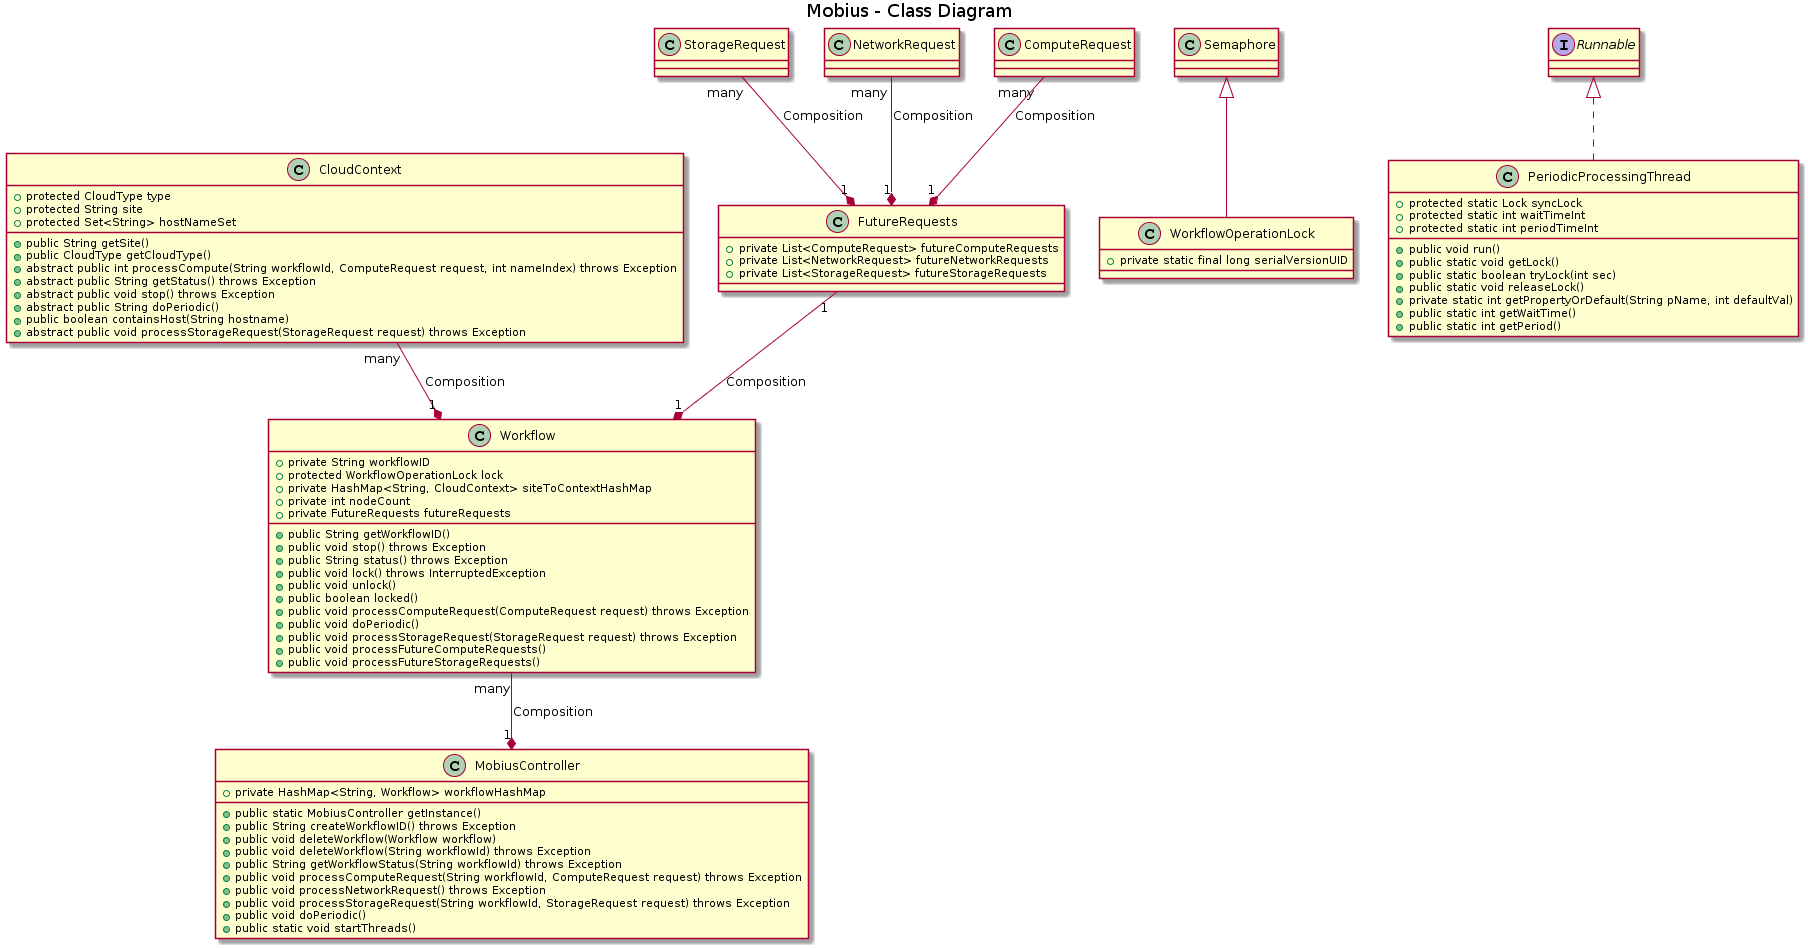

The diagram above was rendered by PlantUML. Its source (embedded in the PNG):
@startuml
title Mobius - Class Diagram


class MobiusController {
  +private HashMap<String, Workflow> workflowHashMap
  +public static MobiusController getInstance()
  +public String createWorkflowID() throws Exception
  +public void deleteWorkflow(Workflow workflow)
  +public void deleteWorkflow(String workflowId) throws Exception
  +public String getWorkflowStatus(String workflowId) throws Exception
  +public void processComputeRequest(String workflowId, ComputeRequest request) throws Exception
  +public void processNetworkRequest() throws Exception
  +public void processStorageRequest(String workflowId, StorageRequest request) throws Exception
  +public void doPeriodic()
  +public static void startThreads()
}

class WorkflowOperationLock extends Semaphore {
  +private static final long serialVersionUID
}

class Workflow {
  +private String workflowID
  +protected WorkflowOperationLock lock
  +private HashMap<String, CloudContext> siteToContextHashMap
  +private int nodeCount
  +private FutureRequests futureRequests
  +public String getWorkflowID()
  +public void stop() throws Exception
  +public String status() throws Exception
  +public void lock() throws InterruptedException
  +public void unlock()
  +public boolean locked()
  +public void processComputeRequest(ComputeRequest request) throws Exception
  +public void doPeriodic()
  +public void processStorageRequest(StorageRequest request) throws Exception
  +public void processFutureComputeRequests()
  +public void processFutureStorageRequests()
}

class PeriodicProcessingThread implements Runnable {
  + protected static Lock syncLock
  + protected static int waitTimeInt
  + protected static int periodTimeInt
  + public void run()
  + public static void getLock()
  + public static boolean tryLock(int sec)
  + public static void releaseLock()
  + private static int getPropertyOrDefault(String pName, int defaultVal)
  + public static int getWaitTime()
  + public static int getPeriod()
}

class FutureRequests {
  + private List<ComputeRequest> futureComputeRequests
  + private List<NetworkRequest> futureNetworkRequests
  + private List<StorageRequest> futureStorageRequests
}

class CloudContext {
  + protected CloudType type
  + protected String site
  + protected Set<String> hostNameSet
  + public String getSite()
  + public CloudType getCloudType()
  + abstract public int processCompute(String workflowId, ComputeRequest request, int nameIndex) throws Exception
  + abstract public String getStatus() throws Exception
  + abstract public void stop() throws Exception
  + abstract public String doPeriodic()
  + public boolean containsHost(String hostname)
  + abstract public void processStorageRequest(StorageRequest request) throws Exception
}

class ComputeRequest
class NetworkRequest
class StorageRequest

MobiusController "1" *-up- "many" Workflow: Composition
FutureRequests "1" *-up- "many" ComputeRequest: Composition
FutureRequests "1" *-up- "many" NetworkRequest: Composition
FutureRequests "1" *-up- "many" StorageRequest: Composition
Workflow "1" *-up- "many" CloudContext: Composition
Workflow "1" *-up- "1" FutureRequests: Composition
@enduml